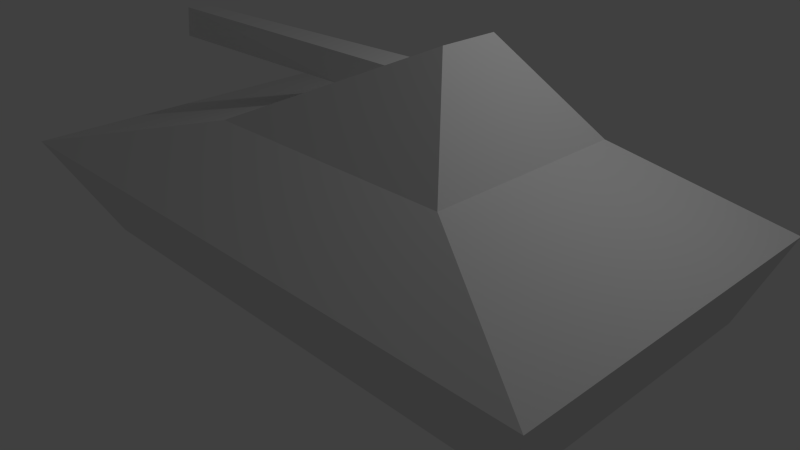 # Source: tank.blend  (saved by Blender 2.66.0; exported with 4.5.12 LTS)
import bpy
from mathutils import Matrix  # noqa: F401  (used for matrix-valued properties, if any)

bpy.ops.wm.read_factory_settings(use_empty=True)
scene = bpy.context.scene
scene.name = 'Scene'

# ---- collections
col_collection_1 = bpy.data.collections.new('Collection 1'); scene.collection.children.link(col_collection_1)

# ---- materials (node trees are filled in below, after node groups)
mat_material = bpy.data.materials.new('Material')
mat_material.alpha_threshold = 0.0
mat_material.use_transparent_shadow = False
mat_material.roughness = 0.5
mat_material.line_color = (0.0, 0.0, 0.0, 1.0)

# ---- material node trees

# ---- world
world_world = bpy.data.worlds.new('World'); scene.world = world_world
world_world.color = (0.05088, 0.05088, 0.05088)
world_world.use_sun_shadow = False
world_world.sun_shadow_jitter_overblur = 0.0
world_world.cycles.sampling_method = 'MANUAL'
world_world.cycles.sample_map_resolution = 256

# ---- cameras
cam_camera = bpy.data.cameras.new('Camera')
cam_camera.clip_end = 100.0
cam_camera.lens = 35.0
cam_camera.sensor_width = 32.0
cam_camera.sensor_height = 18.0
cam_camera.ortho_scale = 7.314
cam_camera.dof.focus_distance = 0.0
cam_camera.dof.aperture_fstop = 128.0

# ---- lights
light_lamp = bpy.data.lights.new('Lamp', 'POINT')
light_lamp.transmission_factor = 0.0
light_lamp.cutoff_distance = 30.0
light_lamp.energy = 100.0
light_lamp.shadow_buffer_clip_start = 1.001
light_lamp.shadow_soft_size = 0.1
light_lamp.shadow_maximum_resolution = 0.006
light_lamp.use_absolute_resolution = True
light_lamp.cycles.use_multiple_importance_sampling = False

# ---- meshes
me_cube = bpy.data.meshes.new('Cube')
me_cube.from_pydata([(0.9051, 0.5503, -0.09042), (0.9051, -0.5503, -0.09042), (-0.7135, -0.5503, -0.09042), (-0.7135, 0.5503, -0.09042), (1.0, 0.68, 1.0), (1.0, -0.68, 1.0), (-1.0, -0.68, 1.0), (-1.0, 0.68, 1.0), (0.559, 0.3845, 1.869), (0.559, -0.3845, 1.869), (-0.2569, -0.3845, 1.869), (-0.2569, 0.3845, 1.869), (0.3607, 0.111, 3.079), (0.3607, -0.111, 3.079), (-0.03044, 0.1025, 2.312), (-0.03044, -0.1025, 2.312), (0.1342, 0.06359, 2.635), (0.1342, -0.06359, 2.635), (-0.8583, 0.05239, 2.211), (-0.8552, -0.05203, 2.21), (-0.8561, 0.04036, 2.609), (-0.8552, -0.04072, 2.609)], [], [(0, 1, 2, 3), (4, 7, 11, 8), (0, 4, 5, 1), (1, 5, 6, 2), (2, 6, 7, 3), (4, 0, 3, 7), (9, 8, 12, 13), (6, 5, 9, 10), (7, 6, 10, 11), (5, 4, 8, 9), (14, 15, 19, 18), (12, 8, 11), (9, 13, 10), (10, 13, 17, 15), (13, 12, 16, 17), (11, 10, 15, 14), (12, 11, 14, 16), (19, 21, 20, 18), (15, 17, 21, 19), (16, 14, 18, 20), (17, 16, 20, 21)])
me_cube.materials.append(mat_material)
me_cube.use_remesh_preserve_volume = False
me_cube.use_remesh_preserve_attributes = False
me_cube.use_mirror_vertex_groups = False
me_cube.update()

# ---- objects
ob_cube = bpy.data.objects.new('Cube', me_cube)
ob_lamp = bpy.data.objects.new('Lamp', light_lamp)
ob_camera = bpy.data.objects.new('Camera', cam_camera)

# ---- transforms, parenting, visibility, modifiers, constraints
ob_cube.location = (0.0, 0.0, 0.0)
ob_cube.scale = (4.325, 3.419, 1.0)
ob_cube.lock_rotations_4d = False
ob_cube.empty_display_type = 'ARROWS'
ob_cube.lineart.crease_threshold = 0.0
ob_lamp.location = (4.076, 1.005, 5.904)
ob_lamp.rotation_euler = (0.6503, 0.05522, 1.866)
ob_lamp.lock_rotations_4d = False
ob_lamp.empty_display_type = 'ARROWS'
ob_lamp.color = (0.0, 0.0, 0.0, 0.0)
ob_lamp.lineart.crease_threshold = 0.0
ob_camera.location = (7.481, -6.508, 5.344)
ob_camera.rotation_euler = (1.109, 0.01082, 0.8149)
ob_camera.lock_rotations_4d = False
ob_camera.empty_display_type = 'ARROWS'
ob_camera.color = (0.0, 0.0, 0.0, 0.0)
ob_camera.display_type = 'WIRE'
ob_camera.lineart.crease_threshold = 0.0

# ---- collection membership
col_collection_1.objects.link(ob_cube)
col_collection_1.objects.link(ob_lamp)
col_collection_1.objects.link(ob_camera)

# ---- scene / render settings (as saved in the file)
scene.camera = ob_camera
scene.frame_start = 1; scene.frame_end = 250; scene.frame_set(1)
scene.render.engine = 'BLENDER_EEVEE_NEXT'
scene.render.image_settings.color_mode = 'RGB'
scene.render.image_settings.compression = 90
scene.render.resolution_percentage = 50
scene.render.dither_intensity = 0.0
scene.render.bake_margin = 2
scene.cycles.use_denoising = False
scene.cycles.samples = 10
scene.cycles.sampling_pattern = 'TABULATED_SOBOL'
scene.cycles.light_sampling_threshold = 0.0
scene.cycles.use_adaptive_sampling = False
scene.cycles.use_light_tree = False
scene.cycles.blur_glossy = 0.0
scene.cycles.volume_bounces = 1
scene.cycles.pixel_filter_type = 'GAUSSIAN'
scene.cycles.sample_clamp_indirect = 0.0
scene.view_settings.view_transform = 'Standard'
bpy.context.view_layer.update()

